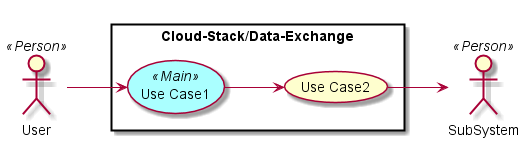

The diagram above was rendered by PlantUML. Its source (embedded in the PNG):
@startuml

left to right direction

skinparam usecase {
  BackgroudnColor #ffffaa
  BackgroundColor<<Main>> #aaffff
}
actor :User: <<Person>>
actor :SubSystem: <<Person>>


rectangle "Cloud-Stack/Data-Exchange" {
UseCase UC1 <<Main>> as "Use Case1"
UseCase UC2  as "Use Case2"


User --> UC1
UC1 --> UC2
UC2 --> SubSystem
}

@enduml